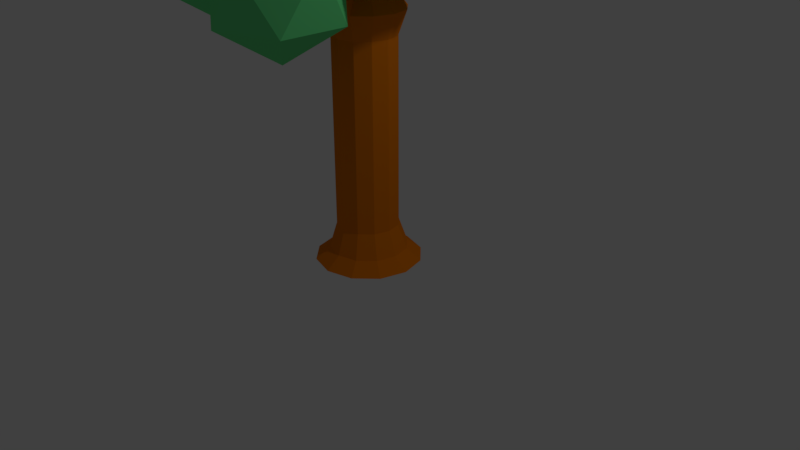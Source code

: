 # Source: Tree.blend  (saved by Blender 2.78.0; exported with 4.5.12 LTS)
import bpy
from mathutils import Matrix  # noqa: F401  (used for matrix-valued properties, if any)

bpy.ops.wm.read_factory_settings(use_empty=True)
scene = bpy.context.scene
scene.name = 'Scene'

# ---- collections
col_collection_1 = bpy.data.collections.new('Collection 1'); scene.collection.children.link(col_collection_1)

# ---- materials (node trees are filled in below, after node groups)
mat_treecolorbase = bpy.data.materials.new('TreeColorBase')
mat_treecolorbase.alpha_threshold = 0.0
mat_treecolorbase.use_transparent_shadow = False
mat_treecolorbase.diffuse_color = (0.8, 0.2015, 0.00397, 1.0)
mat_treecolorbase.roughness = 0.5
mat_treeleafscolor = bpy.data.materials.new('TreeLeafsColor')
mat_treeleafscolor.alpha_threshold = 0.0
mat_treeleafscolor.use_transparent_shadow = False
mat_treeleafscolor.diffuse_color = (0.1467, 0.8, 0.2624, 1.0)
mat_treeleafscolor.roughness = 0.5

# ---- material node trees

# ---- world
world_world = bpy.data.worlds.new('World'); scene.world = world_world
world_world.color = (0.05088, 0.05088, 0.05088)
world_world.use_sun_shadow = False
world_world.sun_shadow_jitter_overblur = 0.0
world_world.cycles.sampling_method = 'MANUAL'

# ---- cameras
cam_camera = bpy.data.cameras.new('Camera')
cam_camera.clip_end = 100.0
cam_camera.lens = 35.0
cam_camera.sensor_width = 32.0
cam_camera.sensor_height = 18.0
cam_camera.ortho_scale = 7.314
cam_camera.dof.focus_distance = 0.0
cam_camera.dof.aperture_fstop = 128.0

# ---- lights
light_lamp = bpy.data.lights.new('Lamp', 'POINT')
light_lamp.transmission_factor = 0.0
light_lamp.cutoff_distance = 30.0
light_lamp.energy = 100.0
light_lamp.shadow_buffer_clip_start = 1.001
light_lamp.shadow_soft_size = 0.1
light_lamp.shadow_maximum_resolution = 0.006
light_lamp.use_absolute_resolution = True

# ---- meshes
me_cylinder_001 = bpy.data.meshes.new('Cylinder.001')
me_cylinder_001.from_pydata([(0.6838, 1.184, -1.058), (3.651e-09, 1.368, -1.058), (0.0, 1.0, -0.9585), (0.0, 1.0, 1.041), (0.5, 0.866, -0.9585), (0.5, 0.866, 1.041), (0.866, 0.5, -0.9585), (0.866, 0.5, 1.041), (1.0, -4.371e-08, -0.9585), (1.0, -4.371e-08, 1.041), (0.866, -0.5, -0.9585), (0.866, -0.5, 1.041), (0.5, -0.866, -0.9585), (0.5, -0.866, 1.041), (1.51e-07, -1.0, -0.9585), (1.51e-07, -1.0, 1.041), (-0.5, -0.866, -0.9585), (-0.5, -0.866, 1.041), (-0.866, -0.5, -0.9585), (-0.866, -0.5, 1.041), (-0.8216, 0.00735, -0.7527), (-0.8216, 0.00735, 0.8357), (-0.7152, 0.4044, -0.7527), (-0.7152, 0.4044, 0.8357), (-0.5, 0.866, -0.9585), (-0.5, 0.866, 1.041), (1.184, 0.6838, -1.058), (1.368, -8.664e-09, -1.058), (1.184, -0.6838, -1.058), (0.6838, -1.184, -1.058), (2.101e-07, -1.368, -1.058), (-0.6838, -1.184, -1.058), (-1.184, -0.6838, -1.058), (-1.368, -5.847e-07, -1.058), (-1.184, 0.6838, -1.058), (-0.6838, 1.184, -1.058), (0.375, 0.6495, 1.143), (-2.484e-09, 0.75, 1.143), (0.6495, 0.375, 1.143), (0.75, -6.755e-08, 1.143), (0.6495, -0.375, 1.143), (0.375, -0.6495, 1.143), (1.108e-07, -0.75, 1.143), (-0.375, -0.6495, 1.143), (-0.6495, -0.375, 1.143), (-0.75, -3.835e-07, 1.143), (-0.6495, 0.375, 1.143), (-0.375, 0.6495, 1.143), (-2.472, 0.9304, 1.481), (-2.606, 0.4304, 1.481), (-2.256, 0.8054, 1.583), (-2.356, 0.4304, 1.583), (0.375, 0.6495, 1.305), (-1.315e-07, 0.75, 1.305), (0.6495, 0.375, 1.305), (0.75, -6.755e-08, 1.305), (0.6495, -0.375, 1.305), (0.375, -0.6495, 1.305), (-1.827e-08, -0.75, 1.305), (-0.375, -0.6495, 1.305), (-0.6495, -0.375, 1.305), (-0.75, -3.835e-07, 1.305), (-0.6495, 0.375, 1.305), (-0.375, 0.6495, 1.305), (0.7702, 1.872, 1.589), (0.3952, 1.973, 1.589), (0.7702, 1.872, 1.752), (0.3952, 1.973, 1.752), (0.3062, -2.143, 1.089), (0.8062, -2.009, 1.089), (0.3062, -1.893, 1.19), (0.6812, -1.792, 1.19), (0.375, 0.6495, 1.434), (-2.335e-07, 0.75, 1.434), (0.6495, 0.375, 1.434), (0.75, -6.755e-08, 1.434), (0.6495, -0.375, 1.434), (0.375, -0.6495, 1.434), (-1.202e-07, -0.75, 1.434), (-0.375, -0.6495, 1.434), (-0.6495, -0.375, 1.434), (-0.75, -3.835e-07, 1.434), (-0.6495, 0.375, 1.434), (-0.375, 0.6495, 1.434), (-1.873, -1.598, 1.43), (-1.598, -1.873, 1.43), (-1.873, -1.598, 1.558), (-1.598, -1.873, 1.558), (0.2396, 0.4151, 1.64), (-2.424e-07, 0.4793, 1.64), (0.4151, 0.2396, 1.64), (0.4793, -9.696e-08, 1.64), (0.4151, -0.2396, 1.64), (0.2396, -0.4151, 1.64), (-1.7e-07, -0.4793, 1.64), (-0.2396, -0.4151, 1.64), (-0.4151, -0.2396, 1.64), (-0.4793, -2.988e-07, 1.64), (-0.4151, 0.2396, 1.64), (-0.2396, 0.4151, 1.64), (2.327, 0.1184, 1.76), (2.226, 0.4934, 1.76), (2.056, 0.1184, 1.966), (1.992, 0.3581, 1.966), (0.2396, 0.4151, 1.984), (2.555e-08, 0.4793, 1.984), (0.4151, 0.2396, 1.984), (0.4793, -9.696e-08, 1.984), (0.4151, -0.2396, 1.984), (0.2396, -0.4151, 1.984), (9.792e-08, -0.4793, 1.984), (-0.2396, -0.4151, 1.984), (-0.4151, -0.2396, 1.984), (-0.4793, -2.988e-07, 1.984), (-0.4151, 0.2396, 1.984), (-0.2396, 0.4151, 1.984), (0.1214, 0.2103, 2.122), (1.907e-08, 0.2428, 2.122), (0.2103, 0.1214, 2.122), (0.2428, -1.214e-07, 2.122), (0.2103, -0.1214, 2.122), (0.1214, -0.2103, 2.122), (5.574e-08, -0.2428, 2.122), (-0.1214, -0.2103, 2.122), (-0.2103, -0.1214, 2.122), (-0.2428, -2.237e-07, 2.122), (-0.2103, 0.1214, 2.122), (-0.1214, 0.2103, 2.122), (-0.4151, 0.2396, 1.984), (-0.4793, -2.988e-07, 1.984), (-0.2103, 0.1214, 2.122), (-0.2428, -2.237e-07, 2.122), (-1.082, 1.257, 2.204), (-1.257, 1.082, 2.204), (-0.9636, 1.052, 2.342), (-1.052, 0.9636, 2.342), (-0.7143, -2.186, 2.323), (-0.4746, -2.251, 2.323), (-0.596, -1.982, 2.46), (-0.4746, -2.014, 2.46), (0.2244, 0.2103, 2.503), (0.103, 0.2428, 2.503), (0.3132, 0.1214, 2.503), (0.3458, -1.214e-07, 2.503), (0.3132, -0.1214, 2.503), (0.2244, -0.2103, 2.503), (0.103, -0.2428, 2.503), (-0.01843, -0.2103, 2.503), (-0.1073, -0.1214, 2.503), (-0.1398, -2.237e-07, 2.503), (-0.1073, 0.1214, 2.503), (-0.01843, 0.2103, 2.503), (0.2244, 0.2103, 2.536), (0.103, 0.2428, 2.536), (0.3132, 0.1214, 2.536), (0.3458, -1.214e-07, 2.536), (0.3132, -0.1214, 2.536), (0.2244, -0.2103, 2.536), (0.103, -0.2428, 2.536), (-0.01843, -0.2103, 2.536), (-0.1073, -0.1214, 2.536), (-0.1398, -2.237e-07, 2.536), (-0.1073, 0.1214, 2.536), (-0.01843, 0.2103, 2.536), (1.643, 1.468, 2.508), (1.468, 1.643, 2.508), (1.438, 1.349, 2.646), (1.349, 1.438, 2.646), (-0.02743, 0.8015, -0.7527), (0.3697, 0.6951, -0.7527), (0.3697, 0.6951, 0.8357), (-0.02743, 0.8015, 0.8357), (0.6604, 0.4044, -0.7527), (0.6604, 0.4044, 0.8357), (0.7668, 0.00735, -0.7527), (0.7668, 0.00735, 0.8357), (0.6604, -0.3897, -0.7527), (0.6604, -0.3897, 0.8357), (0.3697, -0.6804, -0.7527), (0.3697, -0.6804, 0.8357), (-0.02743, -0.7868, -0.7527), (-0.02743, -0.7868, 0.8357), (-0.4245, -0.6804, -0.7527), (-0.4245, -0.6804, 0.8357), (-0.7152, -0.3897, -0.7527), (-0.7152, -0.3897, 0.8357), (-0.8216, 0.00735, -0.7527), (-0.8216, 0.00735, 0.8357), (-0.7152, 0.4044, 0.8357), (-0.7152, 0.4044, -0.7527), (-0.4245, 0.6951, -0.7527), (-0.4245, 0.6951, 0.8357), (0.0, 1.0, 1.041), (0.5, 0.866, 1.041), (0.866, 0.5, 1.041), (1.0, -4.371e-08, 1.041), (0.866, -0.5, 1.041), (0.5, -0.866, 1.041), (-0.7152, 0.4044, 0.8357), (-0.5, 0.866, 1.041)], [], [(8, 10, 28, 27), (8, 6, 172, 174), (6, 8, 27, 26), (13, 15, 181, 179), (4, 6, 26, 0), (24, 22, 189, 190), (22, 24, 35, 34), (6, 4, 169, 172), (20, 22, 34, 33), (11, 13, 179, 177), (18, 20, 33, 32), (9, 11, 177, 175), (16, 18, 32, 31), (20, 18, 184, 186), (14, 16, 31, 30), (3, 5, 170, 171), (12, 14, 30, 29), (7, 9, 175, 173), (10, 12, 29, 28), (20, 21, 23, 22), (19, 17, 43, 44), (1, 0, 26, 27, 28, 29, 30, 31, 32, 33, 34, 35), (18, 16, 182, 184), (2, 4, 0, 1), (23, 25, 191, 188), (24, 2, 1, 35), (40, 39, 55, 56), (21, 19, 44, 45), (45, 46, 50, 51), (25, 23, 46, 47), (5, 3, 37, 36), (3, 25, 47, 37), (7, 5, 36, 38), (9, 7, 38, 39), (11, 9, 39, 40), (13, 11, 40, 41), (41, 42, 70, 71), (17, 15, 42, 43), (48, 49, 51, 50), (21, 45, 51, 49), (46, 23, 48, 50), (23, 21, 49, 48), (52, 53, 73, 72), (45, 44, 60, 61), (38, 36, 52, 54), (43, 42, 58, 59), (37, 47, 63, 53), (41, 40, 56, 57), (46, 45, 61, 62), (39, 38, 54, 55), (44, 43, 59, 60), (37, 53, 67, 65), (42, 41, 57, 58), (47, 46, 62, 63), (64, 65, 67, 66), (53, 52, 66, 67), (52, 36, 64, 66), (36, 37, 65, 64), (68, 69, 71, 70), (13, 41, 71, 69), (42, 15, 68, 70), (15, 13, 69, 68), (73, 83, 99, 89), (58, 57, 77, 78), (63, 62, 82, 83), (56, 55, 75, 76), (61, 60, 80, 81), (54, 52, 72, 74), (59, 58, 78, 79), (53, 63, 83, 73), (57, 56, 76, 77), (62, 61, 81, 82), (55, 54, 74, 75), (60, 59, 85, 84), (84, 85, 87, 86), (79, 80, 86, 87), (59, 79, 87, 85), (80, 60, 84, 86), (90, 88, 104, 106), (77, 76, 92, 93), (82, 81, 97, 98), (74, 90, 103, 101), (80, 79, 95, 96), (72, 73, 89, 88), (78, 77, 93, 94), (83, 82, 98, 99), (76, 75, 91, 92), (81, 80, 96, 97), (74, 72, 88, 90), (79, 78, 94, 95), (100, 101, 103, 102), (75, 74, 101, 100), (90, 91, 102, 103), (91, 75, 100, 102), (108, 107, 119, 120), (95, 94, 110, 111), (89, 99, 115, 105), (93, 92, 108, 109), (98, 97, 113, 114), (91, 90, 106, 107), (96, 95, 111, 112), (88, 89, 105, 104), (94, 93, 109, 110), (99, 98, 114, 115), (92, 91, 107, 108), (97, 96, 112, 113), (125, 124, 148, 149), (113, 112, 124, 125), (106, 104, 165, 164), (111, 110, 137, 136), (105, 115, 127, 117), (109, 108, 120, 121), (125, 126, 130, 131), (107, 106, 118, 119), (112, 111, 123, 124), (104, 105, 117, 116), (110, 109, 121, 122), (126, 127, 134, 135), (128, 129, 131, 130), (114, 113, 129, 128), (126, 114, 128, 130), (113, 125, 131, 129), (132, 133, 135, 134), (115, 114, 133, 132), (114, 126, 135, 133), (127, 115, 132, 134), (136, 137, 139, 138), (110, 122, 139, 137), (122, 123, 138, 139), (123, 111, 136, 138), (141, 151, 163, 153), (118, 116, 140, 142), (123, 122, 146, 147), (117, 127, 151, 141), (121, 120, 144, 145), (126, 125, 149, 150), (119, 118, 142, 143), (124, 123, 147, 148), (116, 117, 141, 140), (122, 121, 145, 146), (127, 126, 150, 151), (120, 119, 143, 144), (152, 153, 163, 162, 161, 160, 159, 158, 157, 156, 155, 154), (145, 144, 156, 157), (150, 149, 161, 162), (143, 142, 154, 155), (148, 147, 159, 160), (140, 141, 153, 152), (146, 145, 157, 158), (151, 150, 162, 163), (144, 143, 155, 156), (149, 148, 160, 161), (142, 140, 152, 154), (147, 146, 158, 159), (164, 165, 167, 166), (118, 106, 164, 166), (116, 118, 166, 167), (104, 116, 167, 165), (168, 171, 170, 169), (169, 170, 173, 172), (172, 173, 175, 174), (174, 175, 177, 176), (176, 177, 179, 178), (178, 179, 181, 180), (180, 181, 183, 182), (182, 183, 185, 184), (184, 185, 187, 186), (189, 188, 191, 190), (190, 191, 171, 168), (25, 3, 171, 191), (15, 17, 183, 181), (10, 8, 174, 176), (4, 2, 168, 169), (21, 20, 186, 187), (12, 10, 176, 178), (22, 23, 188, 189), (2, 24, 190, 168), (17, 19, 185, 183), (19, 21, 187, 185), (14, 12, 178, 180), (5, 7, 173, 170), (16, 14, 180, 182), (3, 5, 193, 192), (9, 11, 196, 195), (11, 13, 197, 196), (3, 25, 199, 192), (7, 5, 193, 194), (23, 25, 199, 198), (7, 9, 195, 194)])
me_cylinder_001.materials.append(mat_treecolorbase)
me_cylinder_001.use_remesh_preserve_volume = False
me_cylinder_001.use_remesh_preserve_attributes = False
me_cylinder_001.use_mirror_vertex_groups = False
me_cylinder_001.update()
me_cylinder = bpy.data.meshes.new('Cylinder')
me_cylinder.from_pydata([(-0.1437, 2.042, 2.031), (-1.623, 2.523, 2.031), (-2.537, 1.265, 2.031), (-1.623, 0.006869, 2.031), (-0.1437, 0.4874, 2.031), (-1.214, 1.265, 1.758), (2.211, 0.04196, 2.348), (3.642, 0.04196, 2.053), (2.653, 1.403, 2.053), (1.053, 0.8832, 2.053), (1.053, -0.7993, 2.053), (2.653, -1.319, 2.053), (3.369, 0.8832, 1.576), (1.768, 1.403, 1.576), (0.7794, 0.04196, 1.576), (1.768, -1.319, 1.576), (3.369, -0.7993, 1.576), (2.211, 0.04196, 1.281), (0.5293, 2.321, 2.243), (2.001, 2.321, 1.94), (0.984, 3.721, 1.94), (-0.661, 3.186, 1.94), (-0.661, 1.457, 1.94), (0.984, 0.922, 1.94), (1.72, 3.186, 1.449), (0.07467, 3.721, 1.449), (-0.942, 2.321, 1.449), (0.07467, 0.922, 1.449), (1.72, 1.457, 1.449), (0.5293, 2.321, 1.146), (-2.959, 0.7719, 2.139), (-1.492, 0.7719, 1.837), (-2.506, 2.168, 1.837), (-4.147, 1.635, 1.837), (-4.147, -0.09071, 1.837), (-2.506, -0.6239, 1.837), (-1.772, 1.635, 1.348), (-3.413, 2.168, 1.348), (-4.427, 0.7719, 1.348), (-3.413, -0.6239, 1.348), (-1.772, -0.09071, 1.348), (-2.959, 0.7719, 1.045), (0.4406, -2.665, 1.847), (-0.7016, -1.836, 1.556), (0.8769, -1.323, 1.556), (1.852, -2.665, 1.556), (0.8769, -4.008, 1.556), (-0.7016, -3.495, 1.556), (0.00435, -1.323, 1.085), (1.583, -1.836, 1.085), (1.583, -3.495, 1.085), (0.00435, -4.008, 1.085), (-0.9712, -2.665, 1.085), (0.4406, -2.665, 0.7944), (-1.852, -2.16, 0.8779), (-0.3549, -3.247, 1.259), (-2.423, -3.919, 1.259), (-3.702, -2.16, 1.259), (-2.423, -0.3999, 1.259), (-0.3549, -1.072, 1.259), (-1.28, -3.919, 1.876), (-3.349, -3.247, 1.876), (-3.349, -1.072, 1.876), (-1.28, -0.3999, 1.876), (-0.001574, -2.16, 1.876), (-1.852, -2.16, 2.257), (-0.2678, -2.274, 1.69), (1.147, -3.303, 2.051), (-0.8084, -3.938, 2.051), (-2.017, -2.274, 2.051), (-0.8084, -0.6105, 2.051), (1.147, -1.246, 2.051), (0.2728, -3.938, 2.634), (-1.683, -3.303, 2.634), (-1.683, -1.246, 2.634), (0.2728, -0.6105, 2.634), (1.482, -2.274, 2.634), (-0.2678, -2.274, 2.994), (-0.8051, 0.006869, 2.472), (-2.284, 0.4874, 2.472), (-2.284, 2.042, 2.472), (-0.8051, 2.523, 2.472), (0.109, 1.265, 2.472), (-1.214, 1.265, 2.744), (1.731, 1.558, 1.985), (2.914, 0.6988, 2.287), (1.279, 0.1675, 2.287), (0.2682, 1.558, 2.287), (1.279, 2.949, 2.287), (2.914, 2.418, 2.287), (2.183, 0.1675, 2.774), (0.5476, 0.6988, 2.774), (0.5476, 2.418, 2.774), (2.183, 2.949, 2.774), (3.193, 1.558, 2.774), (1.731, 1.558, 3.075), (0.3788, -0.2288, 2.191), (1.826, -1.28, 2.56), (-0.1739, -1.93, 2.56), (-1.41, -0.2288, 2.56), (-0.1739, 1.472, 2.56), (1.826, 0.8226, 2.56), (0.9315, -1.93, 3.156), (-1.068, -1.28, 3.156), (-1.068, 0.8226, 3.156), (0.9315, 1.472, 3.156), (2.167, -0.2288, 3.156), (0.3788, -0.2288, 3.524)], [], [(82, 81, 83), (81, 80, 83), (80, 79, 83), (79, 78, 83), (78, 82, 83), (0, 81, 82), (1, 80, 81), (2, 79, 80), (3, 78, 79), (4, 82, 78), (0, 1, 81), (1, 2, 80), (2, 3, 79), (3, 4, 78), (4, 0, 82), (5, 1, 0), (5, 2, 1), (5, 3, 2), (4, 5, 0), (5, 4, 3), (7, 8, 6), (8, 9, 6), (9, 10, 6), (10, 11, 6), (11, 7, 6), (12, 8, 7), (13, 9, 8), (14, 10, 9), (15, 11, 10), (16, 7, 11), (12, 13, 8), (13, 14, 9), (14, 15, 10), (15, 16, 11), (16, 12, 7), (17, 13, 12), (17, 14, 13), (17, 15, 14), (16, 17, 12), (17, 16, 15), (19, 20, 18), (20, 21, 18), (21, 22, 18), (22, 23, 18), (23, 19, 18), (24, 20, 19), (25, 21, 20), (26, 22, 21), (27, 23, 22), (28, 19, 23), (24, 25, 20), (25, 26, 21), (26, 27, 22), (27, 28, 23), (28, 24, 19), (29, 25, 24), (29, 26, 25), (29, 27, 26), (28, 29, 24), (29, 28, 27), (31, 32, 30), (32, 33, 30), (33, 34, 30), (34, 35, 30), (35, 31, 30), (36, 32, 31), (37, 33, 32), (38, 34, 33), (39, 35, 34), (40, 31, 35), (36, 37, 32), (37, 38, 33), (38, 39, 34), (39, 40, 35), (40, 36, 31), (41, 37, 36), (41, 38, 37), (41, 39, 38), (40, 41, 36), (41, 40, 39), (42, 43, 44), (43, 42, 47), (42, 44, 45), (42, 45, 46), (42, 46, 47), (43, 47, 52), (44, 43, 48), (45, 44, 49), (46, 45, 50), (47, 46, 51), (43, 52, 48), (44, 48, 49), (45, 49, 50), (46, 50, 51), (47, 51, 52), (48, 52, 53), (49, 48, 53), (50, 49, 53), (51, 50, 53), (52, 51, 53), (54, 55, 56), (55, 54, 59), (54, 56, 57), (54, 57, 58), (54, 58, 59), (55, 59, 64), (56, 55, 60), (57, 56, 61), (58, 57, 62), (59, 58, 63), (55, 64, 60), (56, 60, 61), (57, 61, 62), (58, 62, 63), (59, 63, 64), (60, 64, 65), (61, 60, 65), (62, 61, 65), (63, 62, 65), (64, 63, 65), (66, 67, 68), (67, 66, 71), (66, 68, 69), (66, 69, 70), (66, 70, 71), (67, 71, 76), (68, 67, 72), (69, 68, 73), (70, 69, 74), (71, 70, 75), (67, 76, 72), (68, 72, 73), (69, 73, 74), (70, 74, 75), (71, 75, 76), (72, 76, 77), (73, 72, 77), (74, 73, 77), (75, 74, 77), (76, 75, 77), (84, 85, 86), (85, 84, 89), (84, 86, 87), (84, 87, 88), (84, 88, 89), (85, 89, 94), (86, 85, 90), (87, 86, 91), (88, 87, 92), (89, 88, 93), (85, 94, 90), (86, 90, 91), (87, 91, 92), (88, 92, 93), (89, 93, 94), (90, 94, 95), (91, 90, 95), (92, 91, 95), (93, 92, 95), (94, 93, 95), (96, 97, 98), (97, 96, 101), (96, 98, 99), (96, 99, 100), (96, 100, 101), (97, 101, 106), (98, 97, 102), (99, 98, 103), (100, 99, 104), (101, 100, 105), (97, 106, 102), (98, 102, 103), (99, 103, 104), (100, 104, 105), (101, 105, 106), (102, 106, 107), (103, 102, 107), (104, 103, 107), (105, 104, 107), (106, 105, 107)])
me_cylinder.materials.append(mat_treeleafscolor)
me_cylinder.use_remesh_preserve_volume = False
me_cylinder.use_remesh_preserve_attributes = False
me_cylinder.use_mirror_vertex_groups = False
me_cylinder.update()

# ---- objects
ob_treebase = bpy.data.objects.new('TreeBase', me_cylinder_001)
ob_treeleafs = bpy.data.objects.new('TreeLeafs', me_cylinder)
ob_lamp = bpy.data.objects.new('Lamp', light_lamp)
ob_camera = bpy.data.objects.new('Camera', cam_camera)

# ---- transforms, parenting, visibility, modifiers, constraints
ob_treebase.location = (0.0, 0.0, 1.598)
ob_treebase.scale = (0.5, 0.5, 1.5)
ob_treebase.lineart.crease_threshold = 0.0
ob_treeleafs.location = (0.0, 0.0, 1.598)
ob_treeleafs.scale = (0.5, 0.5, 1.5)
ob_treeleafs.lineart.crease_threshold = 0.0
ob_lamp.location = (4.076, 1.005, 5.904)
ob_lamp.rotation_euler = (0.6503, 0.05522, 1.866)
ob_lamp.lock_rotations_4d = False
ob_lamp.empty_display_type = 'ARROWS'
ob_lamp.color = (0.0, 0.0, 0.0, 0.0)
ob_lamp.lineart.crease_threshold = 0.0
ob_camera.location = (7.481, -6.508, 5.344)
ob_camera.rotation_euler = (1.109, 0.0, 0.8149)
ob_camera.lock_rotations_4d = False
ob_camera.empty_display_type = 'ARROWS'
ob_camera.color = (0.0, 0.0, 0.0, 0.0)
ob_camera.display_type = 'WIRE'
ob_camera.lineart.crease_threshold = 0.0

# ---- collection membership
col_collection_1.objects.link(ob_treebase)
col_collection_1.objects.link(ob_treeleafs)
col_collection_1.objects.link(ob_lamp)
col_collection_1.objects.link(ob_camera)

# ---- scene / render settings (as saved in the file)
scene.camera = ob_camera
scene.frame_start = 1; scene.frame_end = 250; scene.frame_set(1)
scene.render.engine = 'BLENDER_EEVEE_NEXT'
scene.render.resolution_percentage = 50
scene.render.dither_intensity = 0.0
scene.cycles.use_denoising = False
scene.cycles.samples = 128
scene.cycles.sampling_pattern = 'TABULATED_SOBOL'
scene.cycles.light_sampling_threshold = 0.0
scene.cycles.use_adaptive_sampling = False
scene.cycles.use_light_tree = False
scene.cycles.blur_glossy = 0.0
scene.cycles.sample_clamp_indirect = 0.0
scene.view_settings.view_transform = 'Standard'
bpy.context.view_layer.update()
